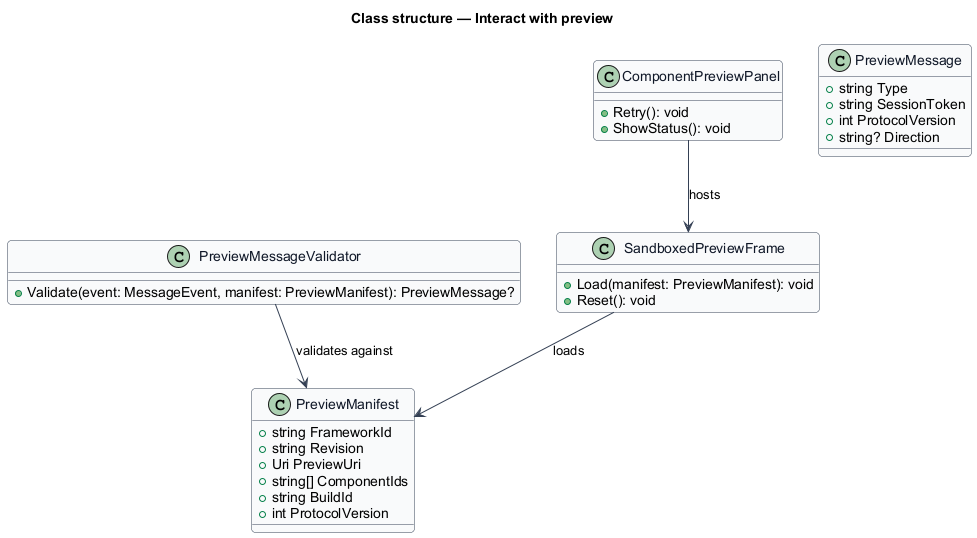

The diagram above was rendered by PlantUML. Its source (embedded in the PNG):
@startuml
skinparam backgroundColor #FFFFFF
skinparam shadowing false
skinparam roundcorner 8
skinparam defaultFontName Arial
skinparam ArrowColor #344054
skinparam class {
  BorderColor #344054
  FontColor #101828
  BackgroundColor #F9FAFB
}
title Class structure — Interact with preview
class PreviewManifest {
  +string FrameworkId
  +string Revision
  +Uri PreviewUri
  +string[] ComponentIds
  +string BuildId
  +int ProtocolVersion
}
class PreviewMessage {
  +string Type
  +string SessionToken
  +int ProtocolVersion
  +string? Direction
}
class PreviewMessageValidator {
  +Validate(event: MessageEvent, manifest: PreviewManifest): PreviewMessage?
}
class SandboxedPreviewFrame {
  +Load(manifest: PreviewManifest): void
  +Reset(): void
}
class ComponentPreviewPanel {
  +Retry(): void
  +ShowStatus(): void
}
SandboxedPreviewFrame --> PreviewManifest : loads
PreviewMessageValidator --> PreviewManifest : validates against
ComponentPreviewPanel --> SandboxedPreviewFrame : hosts
@enduml